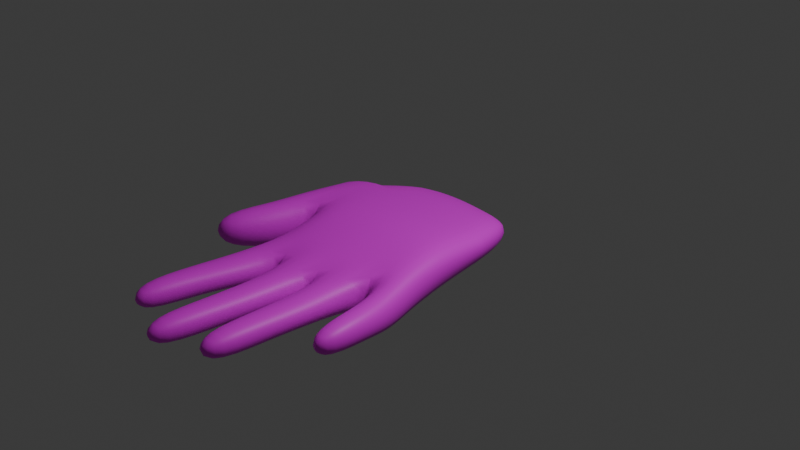 # Source: 3DHandModel.blend  (saved by Blender 4.2.66; exported with 4.5.12 LTS)
import bpy
from mathutils import Matrix  # noqa: F401  (used for matrix-valued properties, if any)

bpy.ops.wm.read_factory_settings(use_empty=True)
scene = bpy.context.scene
scene.name = 'Scene'

# ---- collections
col_collection = bpy.data.collections.new('Collection'); scene.collection.children.link(col_collection)

# ---- images (referenced by path relative to the original .blend; pixels are not part of the script)
import os
ASSET_DIR = os.environ.get("B2B_ASSET_DIR", "")  # directory of the original .blend (textures are referenced by path, not embedded)
HERE = os.path.dirname(os.path.abspath(__file__))  # packed textures are extracted next to this script under _unpacked/

def load_image(name, relpath, width, height, colorspace="sRGB"):
    """Load a texture the original file referenced (path relative to the .blend, or extracted next to this script)."""
    p = next((c for c in (os.path.join(HERE, relpath), os.path.join(ASSET_DIR, relpath)) if relpath and os.path.exists(c)), "")
    if p:
        img = bpy.data.images.load(p, check_existing=True)
        img.name = name
    else:  # same state as the original file: an image datablock whose file is absent (Cycles renders it pink)
        img = bpy.data.images.new(name, width, height)
        img.source = "FILE"
        img.filepath = "//" + (relpath or name)
    img.colorspace_settings.name = colorspace
    return img
img_example_of_hand_jpg = load_image('example_of_hand.jpg', 'example_of_hand.jpg', 1024, 1024, 'sRGB')

# ---- materials (node trees are filled in below, after node groups)
mat_material_001 = bpy.data.materials.new('Material.001')
mat_material_001.alpha_threshold = 0.0
mat_material_001.roughness = 0.5
mat_material_001.line_color = (0.0, 0.0, 0.0, 1.0)

# ---- material node trees
mat_material_001.use_nodes = True; mat_material_001.node_tree.nodes.clear()
_N = mat_material_001.node_tree.nodes; _L = mat_material_001.node_tree.links
n0 = _N.new('ShaderNodeOutputMaterial'); n0.name = 'Material Output'; n0.location = (300, 300)
n1 = _N.new('ShaderNodeBsdfPrincipled'); n1.name = 'Principled BSDF'; n1.location = (10, 300)
n1.inputs[3].default_value = 1.45
n2 = _N.new('ShaderNodeTexImage'); n2.name = 'Image Texture'; n2.location = (-367, 238)
n2.image = img_example_of_hand_jpg
_L.new(n1.outputs[0], n0.inputs[0])
_L.new(n2.outputs[0], n1.inputs[0])
_L.new(n2.outputs[1], n1.inputs[4])
n0.is_active_output = True

# ---- world
world_world = bpy.data.worlds.new('World'); scene.world = world_world
world_world.use_nodes = True; world_world.node_tree.nodes.clear()
_N = world_world.node_tree.nodes; _L = world_world.node_tree.links
n0 = _N.new('ShaderNodeOutputWorld'); n0.name = 'World Output'; n0.location = (300, 300)
n1 = _N.new('ShaderNodeBackground'); n1.name = 'Background'; n1.location = (10, 300)
n1.inputs[0].default_value = (0.05088, 0.05088, 0.05088, 1.0)
_L.new(n1.outputs[0], n0.inputs[0])
n0.is_active_output = True
world_world.color = (0.05088, 0.05088, 0.05088)
world_world.sun_shadow_jitter_overblur = 0.0

# ---- cameras
cam_camera = bpy.data.cameras.new('Camera')
cam_camera.clip_end = 100.0
cam_camera.ortho_scale = 7.314

# ---- lights
light_light = bpy.data.lights.new('Light', 'POINT')
light_light.energy = 1000.0
light_light.shadow_soft_size = 0.1

# ---- meshes
me_cube = bpy.data.meshes.new('Cube')
me_cube.from_pydata([(0.7674, 1.172, 0.4864), (0.7674, 1.172, -0.4864), (1.025, -0.01943, 0.9761), (0.9626, -0.01457, -0.6429), (-0.488, 1.124, 0.4863), (-0.488, 1.124, -0.4863), (-0.7156, -0.1528, 0.9789), (-0.7425, -0.1916, -0.7386), (1.068, -0.4958, 0.9734), (1.068, -0.502, -0.7434), (-0.644, -0.8266, 0.6164), (-0.644, -0.8266, -0.7444), (0.0947, 1.26, -0.4889), (0.07453, -0.02719, 0.9936), (0.1658, -0.1802, -0.6809), (0.0947, 1.26, 0.4889), (0.259, -0.9683, 0.6195), (0.259, -0.9683, -0.7474), (-0.7994, 0.5767, -0.5892), (0.9564, 0.5341, 0.7325), (-0.8833, 0.6512, 0.7359), (0.8856, 0.5461, -0.551), (0.115, 0.5527, -0.5874), (0.1199, 0.5687, 0.7486), (-0.2264, 1.24, -0.4889), (-0.3334, -0.02805, 0.9939), (-0.1982, -0.9707, 0.6196), (-0.2704, -0.184, -0.6838), (-0.2264, 1.24, 0.4889), (-0.1982, -0.9707, -0.7474), (-0.2816, 0.5246, -0.5825), (-0.3821, 0.6126, 0.7488), (0.5941, -0.08997, -0.6529), (0.4043, 1.221, 0.4889), (0.6882, -0.6967, -0.7496), (0.4043, 1.221, -0.4889), (0.5711, -0.02441, 0.9939), (0.6882, -0.6967, 0.6233), (0.5106, 0.5468, 0.7489), (0.4901, 0.5642, -0.5697), (-0.7223, -1.463, -0.4677), (-0.7223, -1.463, 0.5096), (-0.3458, -1.531, 0.5095), (-0.3458, -1.531, -0.4676), (-0.1569, -1.611, -0.4676), (0.1983, -1.625, -0.4676), (0.1983, -1.625, 0.5095), (-0.1569, -1.611, 0.5095), (0.6836, -1.419, 0.5095), (0.3117, -1.462, 0.5095), (0.3117, -1.462, -0.4676), (0.6836, -1.419, -0.4676), (1.166, -0.9058, 0.6177), (1.166, -0.9058, -0.7418), (0.8458, -0.9747, -0.7417), (0.8458, -0.9748, 0.6133), (-0.7888, -1.881, -0.4646), (-0.7888, -1.881, 0.5084), (-0.4594, -1.943, 0.5084), (-0.4594, -1.943, -0.4646), (-0.1847, -2.12, -0.4646), (0.1417, -2.14, -0.4646), (0.1417, -2.14, 0.5084), (-0.1847, -2.12, 0.5084), (0.6374, -1.917, 0.5084), (0.3117, -1.938, 0.5084), (0.3117, -1.938, -0.4646), (0.6374, -1.917, -0.4646), (1.219, -1.244, 0.6155), (1.219, -1.238, -0.4666), (0.9159, -1.272, -0.4666), (0.9159, -1.278, 0.6155), (-0.8019, -2.433, -0.4609), (-0.8019, -2.433, 0.5047), (-0.5563, -2.521, 0.5047), (-0.5563, -2.521, -0.4609), (-0.1986, -2.724, -0.4609), (0.07116, -2.736, -0.4609), (0.07116, -2.736, 0.5047), (-0.1986, -2.724, 0.5047), (0.6093, -2.527, 0.5047), (0.3225, -2.536, 0.5047), (0.3225, -2.536, -0.4609), (0.6093, -2.527, -0.4609), (1.216, -1.774, 0.5062), (1.216, -1.774, -0.4609), (0.963, -1.804, -0.4609), (0.963, -1.804, 0.5062), (-1.107, 0.2759, -0.7309), (-1.103, -0.06789, -0.7021), (-1.155, -0.04361, 0.9764), (-1.107, 0.2759, 0.7309), (-0.9223, -0.7713, -0.7473), (-0.9223, -0.7713, 0.622), (-1.222, -0.4484, -0.9737), (-1.222, -0.4484, 0.9707), (-1.237, -1.149, -0.4677), (-1.237, -1.155, 0.6125), (-1.494, -1.024, -0.7392), (-1.494, -1.024, 0.614), (-0.6933, -0.5091, -0.7415), (-0.6798, -0.4897, 0.7976), (1.015, -0.2583, -0.6931), (1.046, -0.2576, 0.9747), (0.1668, -0.4978, 0.8066), (0.2124, -0.5743, -0.7141), (-0.2343, -0.5774, -0.7156), (-0.2658, -0.4994, 0.8067), (0.6296, -0.3605, 0.8086), (0.6411, -0.3933, -0.7013), (-0.7994, 0.5767, -0.5892), (0.9564, 0.5341, 0.7325), (0.115, 0.5527, -0.5874), (0.1199, 0.5687, 0.7486), (-0.8833, 0.6512, 0.7359), (0.8856, 0.5461, -0.551), (-0.2816, 0.5246, -0.5825), (-0.3821, 0.6126, 0.7488), (0.5106, 0.5468, 0.7489), (0.4901, 0.5642, -0.5697), (-1.107, 0.2759, -0.7309), (-1.107, 0.2759, 0.7309), (-0.8833, 0.6512, 0.7359), (0.8856, 0.5461, -0.551), (-0.7994, 0.5767, -0.5892), (0.9564, 0.5341, 0.7325), (0.115, 0.5527, -0.5874), (0.1199, 0.5687, 0.7486), (-0.3821, 0.6126, 0.7488), (-0.2816, 0.5246, -0.5825), (0.4901, 0.5642, -0.5697), (0.5106, 0.5468, 0.7489)], [], [(117, 114, 6, 25), (101, 100, 11, 10), (124, 122, 4, 5), (119, 115, 3, 32), (115, 111, 2, 3), (35, 33, 0, 1), (11, 29, 43, 40), (109, 102, 9, 34), (107, 101, 10, 26), (102, 103, 8, 9), (108, 104, 16, 37), (106, 105, 17, 29), (37, 16, 49, 48), (24, 28, 15, 12), (116, 112, 14, 27), (118, 113, 13, 36), (131, 127, 23, 38), (129, 126, 22, 30), (123, 125, 19, 21), (130, 123, 21, 39), (110, 7, 89, 120), (128, 122, 20, 31), (127, 128, 31, 23), (124, 129, 30, 18), (110, 116, 27, 7), (5, 4, 28, 24), (100, 106, 29, 11), (104, 107, 26, 16), (29, 17, 45, 44), (113, 117, 25, 13), (126, 130, 39, 22), (125, 131, 38, 19), (111, 118, 36, 2), (34, 9, 53, 54), (103, 108, 37, 8), (105, 109, 34, 17), (12, 15, 33, 35), (112, 119, 32, 14), (43, 42, 58, 59), (26, 10, 41, 42), (29, 26, 42, 43), (10, 11, 40, 41), (46, 47, 63, 62), (26, 29, 44, 47), (17, 16, 46, 45), (16, 26, 47, 46), (48, 49, 65, 64), (17, 34, 51, 50), (34, 37, 48, 51), (16, 17, 50, 49), (55, 54, 70, 71), (9, 8, 52, 53), (37, 34, 54, 55), (8, 37, 55, 52), (56, 59, 75, 72), (42, 41, 57, 58), (40, 43, 59, 56), (41, 40, 56, 57), (63, 60, 76, 79), (44, 45, 61, 60), (47, 44, 60, 63), (45, 46, 62, 61), (67, 64, 80, 83), (51, 48, 64, 67), (49, 50, 66, 65), (50, 51, 67, 66), (68, 71, 87, 84), (54, 53, 69, 70), (52, 55, 71, 68), (53, 52, 68, 69), (75, 74, 73, 72), (57, 56, 72, 73), (59, 58, 74, 75), (58, 57, 73, 74), (77, 78, 79, 76), (61, 62, 78, 77), (62, 63, 79, 78), (60, 61, 77, 76), (83, 80, 81, 82), (65, 66, 82, 81), (66, 67, 83, 82), (64, 65, 81, 80), (85, 84, 87, 86), (69, 68, 84, 85), (71, 70, 86, 87), (70, 69, 85, 86), (120, 121, 91, 88), (20, 18, 88, 91), (90, 89, 94, 95), (114, 20, 91, 121), (94, 92, 96, 98), (89, 7, 92, 94), (7, 6, 93, 92), (6, 90, 95, 93), (96, 97, 99, 98), (92, 93, 97, 96), (93, 95, 99, 97), (95, 94, 98, 99), (14, 32, 109, 105), (2, 36, 108, 103), (13, 25, 107, 104), (7, 27, 106, 100), (27, 14, 105, 106), (36, 13, 104, 108), (3, 2, 103, 102), (25, 6, 101, 107), (32, 3, 102, 109), (6, 7, 100, 101), (6, 114, 121, 90), (89, 90, 121, 120), (22, 39, 119, 112), (19, 38, 118, 111), (23, 31, 117, 113), (18, 30, 116, 110), (18, 110, 120, 88), (38, 23, 113, 118), (30, 22, 112, 116), (21, 19, 111, 115), (39, 21, 115, 119), (31, 20, 114, 117), (0, 33, 131, 125), (12, 35, 130, 126), (5, 24, 129, 124), (15, 28, 128, 127), (28, 4, 122, 128), (35, 1, 123, 130), (1, 0, 125, 123), (24, 12, 126, 129), (33, 15, 127, 131), (18, 20, 122, 124)])
me_cube.polygons.foreach_set('use_smooth', [True] * 130)
_uv = me_cube.uv_layers.new(name='UVMap')
_uv.uv.foreach_set('vector', [0.3371, 0.1505, 0.2139, 0.1224, 0.2259, 0.3285, 0.3255, 0.3116, 0.2223, 0.4136, 0.2183, 0.4179, 0.2188, 0.4987, 0.2188, 0.4987, 0.232, 0.144, 0.2139, 0.1224, 0.3296, 0.01951, 0.3296, 0.01951, 0.5522, 0.1947, 0.6499, 0.2138, 0.6483, 0.3561, 0.5539, 0.3612, 0.6499, 0.2138, 0.667, 0.2194, 0.6636, 0.3596, 0.6483, 0.3561, 0.5551, 0.02814, 0.5551, 0.02814, 0.6436, 0.0539, 0.6436, 0.0539, 0.2188, 0.4987, 0.3243, 0.551, 0.267, 0.6848, 0.1759, 0.654, 0.5544, 0.4384, 0.6524, 0.4186, 0.6565, 0.4812, 0.5549, 0.5156, 0.3249, 0.4313, 0.2223, 0.4136, 0.2188, 0.4987, 0.3243, 0.551, 0.6524, 0.4186, 0.6602, 0.4196, 0.6568, 0.4797, 0.6565, 0.4812, 0.5527, 0.4298, 0.4326, 0.4469, 0.4381, 0.5673, 0.5549, 0.5156, 0.3299, 0.4519, 0.4411, 0.4676, 0.4381, 0.5673, 0.3243, 0.551, 0.5549, 0.5156, 0.4381, 0.5673, 0.433, 0.692, 0.5271, 0.6951, 0.399, 8.166e-05, 0.399, 8.166e-05, 0.4795, 0.0071, 0.4795, 0.0071, 0.3588, 0.1761, 0.4585, 0.1837, 0.4441, 0.3679, 0.3354, 0.3527, 0.5566, 0.1998, 0.4603, 0.1799, 0.427, 0.3264, 0.5506, 0.3441, 0.5566, 0.1998, 0.4603, 0.1799, 0.4603, 0.1799, 0.5566, 0.1998, 0.3588, 0.1761, 0.4585, 0.1837, 0.4585, 0.1837, 0.3588, 0.1761, 0.6499, 0.2138, 0.667, 0.2194, 0.667, 0.2194, 0.6499, 0.2138, 0.5522, 0.1947, 0.6499, 0.2138, 0.6499, 0.2138, 0.5522, 0.1947, 0.232, 0.144, 0.2178, 0.3372, 0.1328, 0.2931, 0.1443, 0.2074, 0.3371, 0.1505, 0.2139, 0.1224, 0.2139, 0.1224, 0.3371, 0.1505, 0.4603, 0.1799, 0.3371, 0.1505, 0.3371, 0.1505, 0.4603, 0.1799, 0.232, 0.144, 0.3588, 0.1761, 0.3588, 0.1761, 0.232, 0.144, 0.232, 0.144, 0.3588, 0.1761, 0.3354, 0.3527, 0.2178, 0.3372, 0.3296, 0.01951, 0.3296, 0.01951, 0.399, 8.166e-05, 0.399, 8.166e-05, 0.2183, 0.4179, 0.3299, 0.4519, 0.3243, 0.551, 0.2188, 0.4987, 0.4326, 0.4469, 0.3249, 0.4313, 0.3243, 0.551, 0.4381, 0.5673, 0.3243, 0.551, 0.4381, 0.5673, 0.3988, 0.7285, 0.311, 0.7118, 0.4603, 0.1799, 0.3371, 0.1505, 0.3255, 0.3116, 0.427, 0.3264, 0.4585, 0.1837, 0.5522, 0.1947, 0.5522, 0.1947, 0.4585, 0.1837, 0.667, 0.2194, 0.5566, 0.1998, 0.5566, 0.1998, 0.667, 0.2194, 0.667, 0.2194, 0.5566, 0.1998, 0.5506, 0.3441, 0.6636, 0.3596, 0.5549, 0.5156, 0.6565, 0.4812, 0.6659, 0.5852, 0.5838, 0.5906, 0.6602, 0.4196, 0.5527, 0.4298, 0.5549, 0.5156, 0.6568, 0.4797, 0.4411, 0.4676, 0.5544, 0.4384, 0.5549, 0.5156, 0.4381, 0.5673, 0.4795, 0.0071, 0.4795, 0.0071, 0.5551, 0.02814, 0.5551, 0.02814, 0.4585, 0.1837, 0.5522, 0.1947, 0.5539, 0.3612, 0.4441, 0.3679, 0.267, 0.6848, 0.267, 0.6848, 0.2235, 0.7831, 0.2235, 0.7831, 0.3243, 0.551, 0.2188, 0.4987, 0.1759, 0.654, 0.267, 0.6848, 0.3243, 0.551, 0.3243, 0.551, 0.267, 0.6848, 0.267, 0.6848, 0.2188, 0.4987, 0.2188, 0.4987, 0.1759, 0.654, 0.1759, 0.654, 0.3988, 0.7285, 0.311, 0.7118, 0.2853, 0.8373, 0.3657, 0.8544, 0.3243, 0.551, 0.3243, 0.551, 0.311, 0.7118, 0.311, 0.7118, 0.4381, 0.5673, 0.4381, 0.5673, 0.3988, 0.7285, 0.3988, 0.7285, 0.4381, 0.5673, 0.3243, 0.551, 0.311, 0.7118, 0.3988, 0.7285, 0.5271, 0.6951, 0.433, 0.692, 0.4154, 0.8105, 0.4972, 0.8172, 0.4381, 0.5673, 0.5549, 0.5156, 0.5271, 0.6951, 0.433, 0.692, 0.5549, 0.5156, 0.5549, 0.5156, 0.5271, 0.6951, 0.5271, 0.6951, 0.4381, 0.5673, 0.4381, 0.5673, 0.433, 0.692, 0.433, 0.692, 0.5838, 0.5906, 0.5838, 0.5906, 0.5903, 0.6671, 0.59, 0.6686, 0.6565, 0.4812, 0.6568, 0.4797, 0.6659, 0.5852, 0.6659, 0.5852, 0.5549, 0.5156, 0.5549, 0.5156, 0.5838, 0.5906, 0.5838, 0.5906, 0.6568, 0.4797, 0.5549, 0.5156, 0.5838, 0.5906, 0.6659, 0.5852, 0.1438, 0.7557, 0.2235, 0.7831, 0.1781, 0.9232, 0.1202, 0.8923, 0.267, 0.6848, 0.1759, 0.654, 0.1438, 0.7557, 0.2235, 0.7831, 0.1759, 0.654, 0.267, 0.6848, 0.2235, 0.7831, 0.1438, 0.7557, 0.1759, 0.654, 0.1759, 0.654, 0.1438, 0.7557, 0.1438, 0.7557, 0.2853, 0.8373, 0.2853, 0.8373, 0.2595, 0.9871, 0.2595, 0.9871, 0.311, 0.7118, 0.3988, 0.7285, 0.3657, 0.8544, 0.2853, 0.8373, 0.311, 0.7118, 0.311, 0.7118, 0.2853, 0.8373, 0.2853, 0.8373, 0.3988, 0.7285, 0.3988, 0.7285, 0.3657, 0.8544, 0.3657, 0.8544, 0.4972, 0.8172, 0.4972, 0.8172, 0.4677, 0.9679, 0.4677, 0.9679, 0.5271, 0.6951, 0.5271, 0.6951, 0.4972, 0.8172, 0.4972, 0.8172, 0.433, 0.692, 0.433, 0.692, 0.4154, 0.8105, 0.4154, 0.8105, 0.433, 0.692, 0.5271, 0.6951, 0.4972, 0.8172, 0.4154, 0.8105, 0.6668, 0.6713, 0.59, 0.6686, 0.5824, 0.8012, 0.6464, 0.8029, 0.5838, 0.5906, 0.6659, 0.5852, 0.667, 0.6698, 0.5903, 0.6671, 0.6659, 0.5852, 0.5838, 0.5906, 0.59, 0.6686, 0.6668, 0.6713, 0.6659, 0.5852, 0.6659, 0.5852, 0.6668, 0.6713, 0.667, 0.6698, 0.1781, 0.9232, 0.1781, 0.9232, 0.1202, 0.8923, 0.1202, 0.8923, 0.1438, 0.7557, 0.1438, 0.7557, 0.1202, 0.8923, 0.1202, 0.8923, 0.2235, 0.7831, 0.2235, 0.7831, 0.1781, 0.9232, 0.1781, 0.9232, 0.2235, 0.7831, 0.1438, 0.7557, 0.1202, 0.8923, 0.1781, 0.9232, 0.3262, 0.9999, 0.3262, 0.9999, 0.2595, 0.9871, 0.2595, 0.9871, 0.3657, 0.8544, 0.3657, 0.8544, 0.3262, 0.9999, 0.3262, 0.9999, 0.3657, 0.8544, 0.2853, 0.8373, 0.2595, 0.9871, 0.3262, 0.9999, 0.2853, 0.8373, 0.3657, 0.8544, 0.3262, 0.9999, 0.2595, 0.9871, 0.4677, 0.9679, 0.4677, 0.9679, 0.396, 0.9596, 0.396, 0.9596, 0.4154, 0.8105, 0.4154, 0.8105, 0.396, 0.9596, 0.396, 0.9596, 0.4154, 0.8105, 0.4972, 0.8172, 0.4677, 0.9679, 0.396, 0.9596, 0.4972, 0.8172, 0.4154, 0.8105, 0.396, 0.9596, 0.4677, 0.9679, 0.6464, 0.8029, 0.6464, 0.8029, 0.5824, 0.8012, 0.5824, 0.8011, 0.667, 0.6698, 0.6668, 0.6713, 0.6464, 0.8029, 0.6464, 0.8029, 0.59, 0.6686, 0.5903, 0.6671, 0.5824, 0.8011, 0.5824, 0.8012, 0.5903, 0.6671, 0.667, 0.6698, 0.6464, 0.8029, 0.5824, 0.8011, 0.1443, 0.2074, 0.1443, 0.2074, 0.1443, 0.2074, 0.1443, 0.2074, 0.2139, 0.1224, 0.232, 0.144, 0.1443, 0.2074, 0.1443, 0.2074, 0.1207, 0.2851, 0.1328, 0.2931, 0.08894, 0.3833, 0.08894, 0.3833, 0.2139, 0.1224, 0.2139, 0.1224, 0.1443, 0.2074, 0.1443, 0.2074, 0.08894, 0.3833, 0.1516, 0.4747, 0.05948, 0.557, 8.557e-05, 0.5164, 0.1328, 0.2931, 0.2178, 0.3372, 0.1516, 0.4747, 0.08894, 0.3833, 0.2178, 0.3372, 0.2259, 0.3285, 0.1516, 0.4747, 0.1516, 0.4747, 0.2259, 0.3285, 0.1207, 0.2851, 0.08894, 0.3833, 0.1516, 0.4747, 0.05948, 0.557, 0.05925, 0.5586, 8.172e-05, 0.5164, 8.557e-05, 0.5164, 0.1516, 0.4747, 0.1516, 0.4747, 0.05925, 0.5586, 0.05948, 0.557, 0.1516, 0.4747, 0.08894, 0.3833, 8.172e-05, 0.5164, 0.05925, 0.5586, 0.08894, 0.3833, 0.08894, 0.3833, 8.557e-05, 0.5164, 8.172e-05, 0.5164, 0.4441, 0.3679, 0.5539, 0.3612, 0.5544, 0.4384, 0.4411, 0.4676, 0.6636, 0.3596, 0.5506, 0.3441, 0.5527, 0.4298, 0.6602, 0.4196, 0.427, 0.3264, 0.3255, 0.3116, 0.3249, 0.4313, 0.4326, 0.4469, 0.2178, 0.3372, 0.3354, 0.3527, 0.3299, 0.4519, 0.2183, 0.4179, 0.3354, 0.3527, 0.4441, 0.3679, 0.4411, 0.4676, 0.3299, 0.4519, 0.5506, 0.3441, 0.427, 0.3264, 0.4326, 0.4469, 0.5527, 0.4298, 0.6483, 0.3561, 0.6636, 0.3596, 0.6602, 0.4196, 0.6524, 0.4186, 0.3255, 0.3116, 0.2259, 0.3285, 0.2223, 0.4136, 0.3249, 0.4313, 0.5539, 0.3612, 0.6483, 0.3561, 0.6524, 0.4186, 0.5544, 0.4384, 0.2259, 0.3285, 0.2178, 0.3372, 0.2183, 0.4179, 0.2223, 0.4136, 0.2259, 0.3285, 0.2139, 0.1224, 0.1443, 0.2074, 0.1207, 0.2851, 0.1328, 0.2931, 0.1207, 0.2851, 0.1443, 0.2074, 0.1443, 0.2074, 0.4585, 0.1837, 0.5522, 0.1947, 0.5522, 0.1947, 0.4585, 0.1837, 0.667, 0.2194, 0.5566, 0.1998, 0.5566, 0.1998, 0.667, 0.2194, 0.4603, 0.1799, 0.3371, 0.1505, 0.3371, 0.1505, 0.4603, 0.1799, 0.232, 0.144, 0.3588, 0.1761, 0.3588, 0.1761, 0.232, 0.144, 0.232, 0.144, 0.232, 0.144, 0.1443, 0.2074, 0.1443, 0.2074, 0.5566, 0.1998, 0.4603, 0.1799, 0.4603, 0.1799, 0.5566, 0.1998, 0.3588, 0.1761, 0.4585, 0.1837, 0.4585, 0.1837, 0.3588, 0.1761, 0.6499, 0.2138, 0.667, 0.2194, 0.667, 0.2194, 0.6499, 0.2138, 0.5522, 0.1947, 0.6499, 0.2138, 0.6499, 0.2138, 0.5522, 0.1947, 0.3371, 0.1505, 0.2139, 0.1224, 0.2139, 0.1224, 0.3371, 0.1505, 0.6436, 0.0539, 0.5551, 0.02814, 0.5566, 0.1998, 0.667, 0.2194, 0.4795, 0.0071, 0.5551, 0.02814, 0.5522, 0.1947, 0.4585, 0.1837, 0.3296, 0.01951, 0.399, 8.166e-05, 0.3588, 0.1761, 0.232, 0.144, 0.4795, 0.0071, 0.399, 8.166e-05, 0.3371, 0.1505, 0.4603, 0.1799, 0.399, 8.166e-05, 0.3296, 0.01951, 0.2139, 0.1224, 0.3371, 0.1505, 0.5551, 0.02814, 0.6436, 0.0539, 0.6499, 0.2138, 0.5522, 0.1947, 0.6436, 0.0539, 0.6436, 0.0539, 0.667, 0.2194, 0.6499, 0.2138, 0.399, 8.166e-05, 0.4795, 0.0071, 0.4585, 0.1837, 0.3588, 0.1761, 0.5551, 0.02814, 0.4795, 0.0071, 0.4603, 0.1799, 0.5566, 0.1998, 0.232, 0.144, 0.2139, 0.1224, 0.2139, 0.1224, 0.232, 0.144])
me_cube.materials.append(mat_material_001)
me_cube.use_mirror_vertex_groups = False
me_cube.update()

# ---- objects
ob_cube = bpy.data.objects.new('Cube', me_cube)
ob_light = bpy.data.objects.new('Light', light_light)
ob_camera = bpy.data.objects.new('Camera', cam_camera)
ob_empty = bpy.data.objects.new('Empty', img_example_of_hand_jpg)

# ---- transforms, parenting, visibility, modifiers, constraints
ob_cube.location = (-0.04831, -0.2154, -0.2062)
ob_cube.scale = (1.0, 1.0, 0.3)
ob_cube.lock_rotations_4d = False
ob_cube.empty_display_type = 'ARROWS'
ob_cube.lineart.crease_threshold = 0.0
_m = ob_cube.modifiers.new('Subdivision', 'SUBSURF')
ob_light.location = (4.076, 1.005, 5.904)
ob_light.rotation_euler = (0.6503, 0.05522, 1.866)
ob_light.lock_rotations_4d = False
ob_light.empty_display_type = 'ARROWS'
ob_light.color = (0.0, 0.0, 0.0, 0.0)
ob_light.lineart.crease_threshold = 0.0
ob_camera.location = (7.359, -6.926, 4.958)
ob_camera.rotation_euler = (1.109, 0.0, 0.8149)
ob_camera.lock_rotations_4d = False
ob_camera.empty_display_type = 'ARROWS'
ob_camera.color = (0.0, 0.0, 0.0, 0.0)
ob_camera.display_type = 'WIRE'
ob_camera.lineart.crease_threshold = 0.0
ob_empty.location = (0.05248, 0.166, 1.507)
ob_empty.rotation_euler = (3.133, 8.62e-08, 0.002963)
ob_empty.scale = (1.5, 1.5, 1.0)
ob_empty.lock_scale = (True, True, True)
ob_empty.empty_display_type = 'IMAGE'
ob_empty.empty_display_size = 5.0

# ---- collection membership
col_collection.objects.link(ob_cube)
col_collection.objects.link(ob_light)
col_collection.objects.link(ob_camera)
col_collection.objects.link(ob_empty)

# ---- scene / render settings (as saved in the file)
scene.camera = ob_camera
scene.frame_start = 1; scene.frame_end = 250; scene.frame_set(1)
scene.render.engine = 'BLENDER_EEVEE_NEXT'
bpy.context.view_layer.update()
